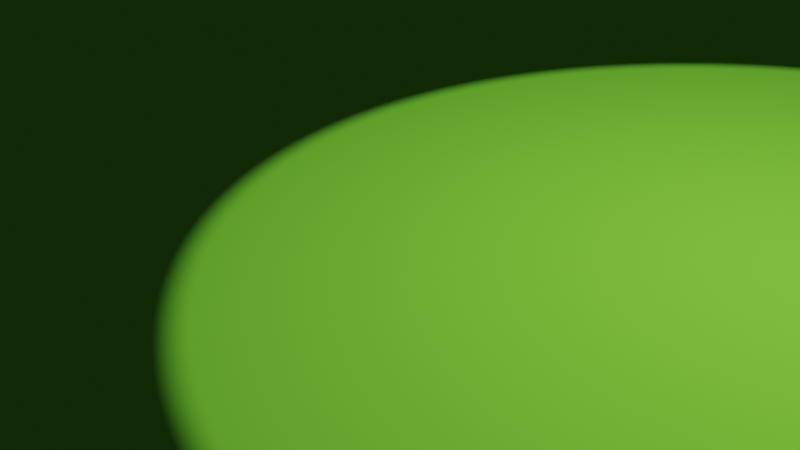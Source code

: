 # Source: FantasyAsset_Village001.blend  (saved by Blender 3.6.13; exported with 4.5.12 LTS)
import bpy
from mathutils import Matrix  # noqa: F401  (used for matrix-valued properties, if any)

bpy.ops.wm.read_factory_settings(use_empty=True)
scene = bpy.context.scene
scene.name = 'Scene'

# ---- collections
col_collection = bpy.data.collections.new('Collection'); scene.collection.children.link(col_collection)

# ---- materials (node trees are filled in below, after node groups)
mat_material_001 = bpy.data.materials.new('Material.001')
mat_material_001.use_transparent_shadow = False
mat_material_003 = bpy.data.materials.new('Material.003')
mat_material_003.use_transparent_shadow = False
mat_material_002 = bpy.data.materials.new('Material.002')
mat_material_002.use_transparent_shadow = False

# ---- material node trees
mat_material_001.use_nodes = True; mat_material_001.node_tree.nodes.clear()
_N = mat_material_001.node_tree.nodes; _L = mat_material_001.node_tree.links
n0 = _N.new('ShaderNodeOutputMaterial'); n0.name = 'Material Output'; n0.location = (300, 300)
n1 = _N.new('ShaderNodeBsdfToon'); n1.name = 'Toon BSDF'; n1.location = (10, 300)
n1.inputs[0].default_value = (0.1103, 0.3931, 0.02533, 1.0)
_L.new(n1.outputs[0], n0.inputs[0])
n0.is_active_output = True
mat_material_003.use_nodes = True; mat_material_003.node_tree.nodes.clear()
_N = mat_material_003.node_tree.nodes; _L = mat_material_003.node_tree.links
n0 = _N.new('ShaderNodeOutputMaterial'); n0.name = 'Material Output'; n0.location = (300, 300)
n1 = _N.new('ShaderNodeBsdfToon'); n1.name = 'Toon BSDF'; n1.location = (10, 300)
n1.inputs[0].default_value = (0.4541, 0.6267, 0.2896, 1.0)
_L.new(n1.outputs[0], n0.inputs[0])
n0.is_active_output = True
mat_material_002.use_nodes = True; mat_material_002.node_tree.nodes.clear()
_N = mat_material_002.node_tree.nodes; _L = mat_material_002.node_tree.links
n0 = _N.new('ShaderNodeOutputMaterial'); n0.name = 'Material Output'; n0.location = (300, 300)
n1 = _N.new('ShaderNodeBsdfToon'); n1.name = 'Toon BSDF'; n1.location = (10, 300)
n1.inputs[0].default_value = (0.2462, 0.5815, 0.2001, 1.0)
_L.new(n1.outputs[0], n0.inputs[0])
n0.is_active_output = True

# ---- world
world_world = bpy.data.worlds.new('World'); scene.world = world_world
world_world.use_nodes = True; world_world.node_tree.nodes.clear()
_N = world_world.node_tree.nodes; _L = world_world.node_tree.links
n0 = _N.new('ShaderNodeOutputWorld'); n0.name = 'World Output'; n0.location = (300, 300)
n1 = _N.new('ShaderNodeBackground'); n1.name = 'Background'; n1.location = (10, 300)
n1.inputs[0].default_value = (0.05088, 0.05088, 0.05088, 1.0)
_L.new(n1.outputs[0], n0.inputs[0])
n0.is_active_output = True
world_world.color = (0.05088, 0.05088, 0.05088)
world_world.use_sun_shadow = False
world_world.sun_shadow_jitter_overblur = 0.0

# ---- cameras
cam_camera = bpy.data.cameras.new('Camera')
cam_camera.clip_end = 100.0
cam_camera.ortho_scale = 7.314

# ---- lights
light_light = bpy.data.lights.new('Light', 'POINT')
light_light.transmission_factor = 0.0
light_light.energy = 1000.0
light_light.shadow_soft_size = 0.1
light_light.shadow_maximum_resolution = 0.006
light_light.use_absolute_resolution = True

# ---- meshes
me_plane = bpy.data.meshes.new('Plane')
me_plane.from_pydata([(-0.8144, 0.8031, 0.0), (-0.9154, -0.9329, 0.0), (1.0, 1.0, 0.0), (0.782, -1.0, 0.0), (1.0, -0.782, 0.0), (0.8154, -0.894, 0.0), (0.894, -0.8154, 0.0), (0.485, -1.0, 0.0), (0.188, -0.8649, 0.0), (-0.109, -1.0, 0.0), (-0.406, -1.0, 0.0), (-0.703, -1.0, 0.0), (-1.0, -0.3583, 0.0), (-1.0, 0.3209, 0.0), (-1.084, 0.1504, 0.0), (-1.128, -0.01934, 0.0), (-1.0, -0.1891, 0.0), (-0.9097, -0.9272, 0.03582), (-0.9154, -0.9329, 0.03011), (-0.913, -0.9305, 0.03582), (-0.9154, -0.9329, 0.03346), (-0.8086, 0.7974, 0.03582), (-0.8144, 0.8031, 0.03011), (-0.812, 0.8007, 0.03582), (-0.8143, 0.8031, 0.03346), (0.9943, 0.9943, 0.03582), (1.0, 1.0, 0.03011), (0.9976, 0.9976, 0.03582), (1.0, 1.0, 0.03346), (0.9943, -0.7778, 0.03582), (1.0, -0.782, 0.03011), (0.9976, -0.7803, 0.03582), (1.0, -0.782, 0.03346), (0.7778, -0.9943, 0.03582), (0.782, -1.0, 0.03011), (0.7803, -0.9976, 0.03582), (0.782, -1.0, 0.03346), (0.891, -0.8104, 0.03582), (0.894, -0.8154, 0.03011), (0.8927, -0.8133, 0.03582), (0.894, -0.8154, 0.03346), (0.8104, -0.891, 0.03582), (0.8154, -0.894, 0.03011), (0.8133, -0.8927, 0.03582), (0.8154, -0.894, 0.03346), (0.485, -1.0, 0.03011), (0.485, -0.9943, 0.03582), (0.485, -1.0, 0.03346), (0.485, -0.9976, 0.03582), (0.188, -0.8649, 0.03011), (0.188, -0.8592, 0.03582), (0.188, -0.8649, 0.03346), (0.188, -0.8626, 0.03582), (-0.109, -1.0, 0.03011), (-0.109, -0.9943, 0.03582), (-0.109, -1.0, 0.03346), (-0.109, -0.9976, 0.03582), (-0.406, -1.0, 0.03011), (-0.406, -0.9943, 0.03582), (-0.406, -1.0, 0.03346), (-0.406, -0.9976, 0.03582), (-0.703, -0.9943, 0.03582), (-0.703, -1.0, 0.03011), (-0.703, -0.9976, 0.03582), (-0.703, -1.0, 0.03346), (-1.0, -0.3583, 0.03011), (-0.9943, -0.3583, 0.03582), (-1.0, -0.3583, 0.03346), (-0.9976, -0.3583, 0.03582), (-0.9943, 0.3209, 0.03582), (-1.0, 0.3209, 0.03011), (-0.9976, 0.3209, 0.03582), (-1.0, 0.3209, 0.03346), (-1.078, 0.1504, 0.03582), (-1.084, 0.1504, 0.03011), (-1.081, 0.1504, 0.03582), (-1.084, 0.1504, 0.03346), (-1.123, -0.01934, 0.03582), (-1.128, -0.01934, 0.03011), (-1.126, -0.01934, 0.03582), (-1.128, -0.01934, 0.03346), (-1.0, -0.1891, 0.03011), (-0.9943, -0.1891, 0.03582), (-1.0, -0.1891, 0.03346), (-0.9976, -0.1891, 0.03582)], [], [(0, 22, 70, 13), (1, 11, 10, 9, 8, 7, 3, 5, 6, 4, 2, 0, 13, 14, 15, 16, 12), (5, 42, 38, 6), (1, 18, 62, 11), (6, 38, 30, 4), (7, 45, 34, 3), (8, 49, 45, 7), (3, 34, 42, 5), (12, 65, 18, 1), (2, 26, 22, 0), (16, 81, 65, 12), (11, 62, 57, 10), (10, 57, 53, 9), (9, 53, 49, 8), (13, 70, 74, 14), (4, 30, 26, 2), (14, 74, 78, 15), (15, 78, 81, 16), (25, 21, 23, 27), (27, 23, 24, 28), (28, 24, 22, 26), (66, 17, 19, 68), (68, 19, 20, 67), (67, 20, 18, 65), (33, 41, 43, 35), (35, 43, 44, 36), (36, 44, 42, 34), (41, 37, 39, 43), (43, 39, 40, 44), (44, 40, 38, 42), (37, 29, 31, 39), (39, 31, 32, 40), (40, 32, 30, 38), (62, 18, 20, 64), (64, 20, 19, 63), (63, 19, 17, 61), (26, 30, 32, 28), (28, 32, 31, 27), (27, 31, 29, 25), (34, 45, 47, 36), (36, 47, 48, 35), (35, 48, 46, 33), (45, 49, 51, 47), (47, 51, 52, 48), (48, 52, 50, 46), (49, 53, 55, 51), (51, 55, 56, 52), (52, 56, 54, 50), (53, 57, 59, 55), (55, 59, 60, 56), (56, 60, 58, 54), (57, 62, 64, 59), (59, 64, 63, 60), (60, 63, 61, 58), (82, 66, 68, 84), (84, 68, 67, 83), (83, 67, 65, 81), (21, 69, 71, 23), (23, 71, 72, 24), (24, 72, 70, 22), (69, 73, 75, 71), (71, 75, 76, 72), (72, 76, 74, 70), (73, 77, 79, 75), (75, 79, 80, 76), (76, 80, 78, 74), (77, 82, 84, 79), (79, 84, 83, 80), (80, 83, 81, 78), (17, 66, 82, 77, 73, 69, 21, 25, 29, 37, 41, 33, 46, 50, 54, 58, 61)])
me_plane.polygons.foreach_set('use_smooth', [True] * 70)
_uv = me_plane.uv_layers.new(name='UVMap')
_uv.uv.foreach_set('vector', [0.0, 1.0, 0.0, 1.0, 0.0, 0.6604, 0.0, 0.6604, 0.0, 0.0, 0.1485, 0.0, 0.297, 0.0, 0.4455, 0.0, 0.594, 0.0, 0.7425, 0.0, 0.891, 0.0, 0.9077, 0.01767, 0.9823, 0.09229, 1.0, 0.109, 1.0, 1.0, 0.0, 1.0, 0.0, 0.6604, 0.0, 0.5752, 0.0, 0.4903, 0.0, 0.4054, 0.0, 0.3209, 0.9077, 0.01767, 0.9077, 0.01767, 0.9823, 0.09229, 0.9823, 0.09229, 0.0, 0.0, 0.0, 0.0, 0.1485, 0.0, 0.1485, 0.0, 0.9823, 0.09229, 0.9823, 0.09229, 1.0, 0.109, 1.0, 0.109, 0.7425, 0.0, 0.7425, 0.0, 0.891, 0.0, 0.891, 0.0, 0.594, 0.0, 0.594, 0.0, 0.7425, 0.0, 0.7425, 0.0, 0.891, 0.0, 0.891, 0.0, 0.9077, 0.01767, 0.9077, 0.01767, 0.0, 0.3209, 0.0, 0.3209, 0.0, 0.0, 0.0, 0.0, 1.0, 1.0, 1.0, 1.0, 0.0, 1.0, 0.0, 1.0, 0.0, 0.4054, 0.0, 0.4054, 0.0, 0.3209, 0.0, 0.3209, 0.1485, 0.0, 0.1485, 0.0, 0.297, 0.0, 0.297, 0.0, 0.297, 0.0, 0.297, 0.0, 0.4455, 0.0, 0.4455, 0.0, 0.4455, 0.0, 0.4455, 0.0, 0.594, 0.0, 0.594, 0.0, 0.0, 0.6604, 0.0, 0.6604, 0.0, 0.5752, 0.0, 0.5752, 1.0, 0.109, 1.0, 0.109, 1.0, 1.0, 1.0, 1.0, 0.0, 0.5752, 0.0, 0.5752, 0.0, 0.4903, 0.0, 0.4903, 0.0, 0.4903, 0.0, 0.4903, 0.0, 0.4054, 0.0, 0.4054, 0.9971, 0.9971, 0.002856, 0.9971, 0.001184, 0.9988, 0.9988, 0.9988, 0.9988, 0.9988, 0.001184, 0.9988, 9.537e-07, 1.0, 1.0, 1.0, 1.0, 1.0, 9.537e-07, 1.0, 0.0, 1.0, 1.0, 1.0, 0.002857, 0.3208, 0.002856, 0.002854, 0.001184, 0.001183, 0.001185, 0.3208, 0.001185, 0.3208, 0.001184, 0.001183, 9.537e-07, 9.537e-07, 0.0, 0.3209, 0.0, 0.3209, 9.537e-07, 9.537e-07, 0.0, 0.0, 0.0, 0.3209, 0.8889, 0.001824, 0.9059, 0.02203, 0.907, 0.01951, 0.8901, 0.0007499, 0.8901, 0.0007499, 0.907, 0.01951, 0.9077, 0.01767, 0.891, 2.227e-07, 0.891, 2.227e-07, 0.9077, 0.01767, 0.9077, 0.01767, 0.891, 0.0, 0.9059, 0.02203, 0.978, 0.09407, 0.9805, 0.09301, 0.907, 0.01951, 0.907, 0.01951, 0.9805, 0.09301, 0.9823, 0.09229, 0.9077, 0.01767, 0.9077, 0.01767, 0.9823, 0.09229, 0.9823, 0.09229, 0.9077, 0.01767, 0.978, 0.09407, 0.9982, 0.1111, 0.9993, 0.1099, 0.9805, 0.09301, 0.9805, 0.09301, 0.9993, 0.1099, 1.0, 0.109, 0.9823, 0.09229, 0.9823, 0.09229, 1.0, 0.109, 1.0, 0.109, 0.9823, 0.09229, 0.1485, 0.0, 0.0, 0.0, 9.537e-07, 9.537e-07, 0.1485, 0.0, 0.1485, 0.0, 9.537e-07, 9.537e-07, 0.001184, 0.001183, 0.1485, 0.001182, 0.1485, 0.001182, 0.001184, 0.001183, 0.002856, 0.002854, 0.1485, 0.002851, 1.0, 1.0, 1.0, 0.109, 1.0, 0.109, 1.0, 1.0, 1.0, 1.0, 1.0, 0.109, 0.9993, 0.1099, 0.9988, 0.9988, 0.9988, 0.9988, 0.9993, 0.1099, 0.9982, 0.1111, 0.9971, 0.9971, 0.891, 0.0, 0.7425, 0.0, 0.7425, 0.0, 0.891, 2.227e-07, 0.891, 2.227e-07, 0.7425, 0.0, 0.7425, 0.001158, 0.8901, 0.0007499, 0.8901, 0.0007499, 0.7425, 0.001158, 0.7425, 0.002792, 0.8889, 0.001824, 0.7425, 0.0, 0.594, 0.0, 0.594, 0.0, 0.7425, 0.0, 0.7425, 0.0, 0.594, 0.0, 0.594, 0.001175, 0.7425, 0.001158, 0.7425, 0.001158, 0.594, 0.001175, 0.594, 0.002835, 0.7425, 0.002792, 0.594, 0.0, 0.4455, 0.0, 0.4455, 0.0, 0.594, 0.0, 0.594, 0.0, 0.4455, 0.0, 0.4455, 0.00118, 0.594, 0.001175, 0.594, 0.001175, 0.4455, 0.00118, 0.4455, 0.002845, 0.594, 0.002835, 0.4455, 0.0, 0.297, 0.0, 0.297, 0.0, 0.4455, 0.0, 0.4455, 0.0, 0.297, 0.0, 0.297, 0.001181, 0.4455, 0.00118, 0.4455, 0.00118, 0.297, 0.001181, 0.297, 0.002849, 0.4455, 0.002845, 0.297, 0.0, 0.1485, 0.0, 0.1485, 0.0, 0.297, 0.0, 0.297, 0.0, 0.1485, 0.0, 0.1485, 0.001182, 0.297, 0.001181, 0.297, 0.001181, 0.1485, 0.001182, 0.1485, 0.002851, 0.297, 0.002849, 0.002857, 0.4054, 0.002857, 0.3208, 0.001185, 0.3208, 0.001185, 0.4054, 0.001185, 0.4054, 0.001185, 0.3208, 0.0, 0.3209, 0.0, 0.4054, 0.0, 0.4054, 0.0, 0.3209, 0.0, 0.3209, 0.0, 0.4054, 0.002856, 0.9971, 0.002857, 0.6604, 0.001185, 0.6604, 0.001184, 0.9988, 0.001184, 0.9988, 0.001185, 0.6604, 0.0, 0.6604, 9.537e-07, 1.0, 9.537e-07, 1.0, 0.0, 0.6604, 0.0, 0.6604, 0.0, 1.0, 0.002857, 0.6604, 0.002857, 0.5752, 0.001185, 0.5752, 0.001185, 0.6604, 0.001185, 0.6604, 0.001185, 0.5752, 0.0, 0.5752, 0.0, 0.6604, 0.0, 0.6604, 0.0, 0.5752, 0.0, 0.5752, 0.0, 0.6604, 0.002857, 0.5752, 0.002857, 0.4903, 0.001185, 0.4903, 0.001185, 0.5752, 0.001185, 0.5752, 0.001185, 0.4903, 0.0, 0.4903, 0.0, 0.5752, 0.0, 0.5752, 0.0, 0.4903, 0.0, 0.4903, 0.0, 0.5752, 0.002857, 0.4903, 0.002857, 0.4054, 0.001185, 0.4054, 0.001185, 0.4903, 0.001185, 0.4903, 0.001185, 0.4054, 0.0, 0.4054, 0.0, 0.4903, 0.0, 0.4903, 0.0, 0.4054, 0.0, 0.4054, 0.0, 0.4903, 0.002856, 0.002854, 0.002857, 0.3208, 0.002857, 0.4054, 0.002857, 0.4903, 0.002857, 0.5752, 0.002857, 0.6604, 0.002856, 0.9971, 0.9971, 0.9971, 0.9982, 0.1111, 0.978, 0.09407, 0.9059, 0.02203, 0.8889, 0.001824, 0.7425, 0.002792, 0.594, 0.002835, 0.4455, 0.002845, 0.297, 0.002849, 0.1485, 0.002851])
me_plane.materials.append(mat_material_001)
me_plane.update()
me_plane_001 = bpy.data.meshes.new('Plane.001')
me_plane_001.from_pydata([(-1.0, -1.0, 0.0), (1.0, -1.0, 0.0), (-1.0, 1.0, 0.0), (-1.0, -1.0, 0.1617), (1.0, -1.0, 0.1617), (-1.0, 1.0, 0.1617), (0.6499, 1.0, 0.0), (1.0, 0.6499, 0.0), (1.0, 0.6499, 0.1617), (0.6499, 1.0, 0.1617)], [], [(6, 2, 5, 9), (3, 4, 8, 9, 5), (0, 1, 4, 3), (0, 2, 6, 7, 1), (2, 0, 3, 5), (8, 7, 6, 9), (1, 7, 8, 4)])
me_plane_001.polygons.foreach_set('use_smooth', [True] * 7)
_uv = me_plane_001.uv_layers.new(name='UVMap')
_uv.uv.foreach_set('vector', [0.8249, 1.0, 0.0, 1.0, 0.0, 1.0, 0.8249, 1.0, 0.0, 0.0, 1.0, 0.0, 1.0, 0.8249, 0.8249, 1.0, 0.0, 1.0, 0.0, 0.0, 1.0, 0.0, 1.0, 0.0, 0.0, 0.0, 0.0, 0.0, 0.0, 1.0, 0.8249, 1.0, 1.0, 0.8249, 1.0, 0.0, 0.0, 1.0, 0.0, 0.0, 0.0, 0.0, 0.0, 1.0, 1.0, 0.8249, 1.0, 0.8249, 0.8249, 1.0, 0.8249, 1.0, 1.0, 0.0, 1.0, 0.8249, 1.0, 0.8249, 1.0, 0.0])
me_plane_001.materials.append(mat_material_003)
me_plane_001.update()
me_plane_002 = bpy.data.meshes.new('Plane.002')
me_plane_002.from_pydata([(-1.0, -1.0, 0.0), (0.8548, -0.889, 0.02037), (-1.0, 1.0, 0.0), (1.0, 1.0, 0.0), (-1.0, -1.0, 0.1617), (0.8548, -0.889, 0.1821), (-1.0, 1.0, 0.1617), (1.0, 1.0, 0.1617)], [], [(0, 2, 3, 1), (4, 5, 7, 6), (3, 2, 6, 7), (0, 1, 5, 4), (1, 3, 7, 5), (2, 0, 4, 6)])
me_plane_002.polygons.foreach_set('use_smooth', [True] * 6)
_uv = me_plane_002.uv_layers.new(name='UVMap')
_uv.uv.foreach_set('vector', [0.0, 0.0, 0.0, 1.0, 1.0, 1.0, 1.0, 0.0, 0.0, 0.0, 1.0, 0.0, 1.0, 1.0, 0.0, 1.0, 1.0, 1.0, 0.0, 1.0, 0.0, 1.0, 1.0, 1.0, 0.0, 0.0, 1.0, 0.0, 1.0, 0.0, 0.0, 0.0, 1.0, 0.0, 1.0, 1.0, 1.0, 1.0, 1.0, 0.0, 0.0, 1.0, 0.0, 0.0, 0.0, 0.0, 0.0, 1.0])
me_plane_002.materials.append(mat_material_003)
me_plane_002.update()
me_plane_003 = bpy.data.meshes.new('Plane.003')
me_plane_003.from_pydata([(-1.0, -1.0, 0.0), (1.0, -1.0, 0.0), (-1.0, 1.0, 0.0), (1.0, 1.0, 0.0), (-1.0, -1.0, 0.1617), (1.0, -1.0, 0.1617), (-1.0, 1.0, 0.1617), (1.0, 1.0, 0.1617)], [], [(0, 2, 3, 1), (4, 5, 7, 6), (3, 2, 6, 7), (0, 1, 5, 4), (1, 3, 7, 5), (2, 0, 4, 6)])
me_plane_003.polygons.foreach_set('use_smooth', [True] * 6)
_uv = me_plane_003.uv_layers.new(name='UVMap')
_uv.uv.foreach_set('vector', [0.0, 0.0, 0.0, 1.0, 1.0, 1.0, 1.0, 0.0, 0.0, 0.0, 1.0, 0.0, 1.0, 1.0, 0.0, 1.0, 1.0, 1.0, 0.0, 1.0, 0.0, 1.0, 1.0, 1.0, 0.0, 0.0, 1.0, 0.0, 1.0, 0.0, 0.0, 0.0, 1.0, 0.0, 1.0, 1.0, 1.0, 1.0, 1.0, 0.0, 0.0, 1.0, 0.0, 0.0, 0.0, 0.0, 0.0, 1.0])
me_plane_003.update()
me_plane_004 = bpy.data.meshes.new('Plane.004')
me_plane_004.from_pydata([(-1.0, -1.0, 0.0), (0.8191, -1.0, 0.0), (-1.0, 1.0, 0.0), (1.0, 0.7875, 0.0), (-1.0, -1.0, 0.1617), (0.8191, -1.0, 0.1617), (-1.0, 1.0, 0.1617), (1.0, 0.7875, 0.1617)], [], [(0, 2, 3, 1), (4, 5, 7, 6), (3, 2, 6, 7), (0, 1, 5, 4), (1, 3, 7, 5), (2, 0, 4, 6)])
me_plane_004.polygons.foreach_set('use_smooth', [True] * 6)
_uv = me_plane_004.uv_layers.new(name='UVMap')
_uv.uv.foreach_set('vector', [0.0, 0.0, 0.0, 1.0, 1.0, 1.0, 1.0, 0.0, 0.0, 0.0, 1.0, 0.0, 1.0, 1.0, 0.0, 1.0, 1.0, 1.0, 0.0, 1.0, 0.0, 1.0, 1.0, 1.0, 0.0, 0.0, 1.0, 0.0, 1.0, 0.0, 0.0, 0.0, 1.0, 0.0, 1.0, 1.0, 1.0, 1.0, 1.0, 0.0, 0.0, 1.0, 0.0, 0.0, 0.0, 0.0, 0.0, 1.0])
me_plane_004.materials.append(mat_material_002)
me_plane_004.update()
me_plane_005 = bpy.data.meshes.new('Plane.005')
me_plane_005.from_pydata([(-1.0, -1.0, 0.0), (1.0, -1.0, 0.0), (1.0, 1.0, 0.0), (-1.0, -1.0, 0.1617), (1.0, -1.0, 0.1617), (1.0, 1.0, 0.1617), (-1.0, 0.1238, 0.0), (-0.1238, 1.0, 0.0), (-0.4234, 0.4234, 0.0), (-0.1238, 1.0, 0.1617), (-1.0, 0.1238, 0.1617), (-0.4234, 0.4234, 0.1617)], [], [(2, 7, 9, 5), (3, 4, 5, 9, 11, 10), (0, 1, 4, 3), (1, 2, 5, 4), (0, 6, 8, 7, 2, 1), (6, 10, 11, 8), (8, 11, 9, 7), (6, 0, 3, 10)])
me_plane_005.polygons.foreach_set('use_smooth', [True] * 8)
_uv = me_plane_005.uv_layers.new(name='UVMap')
_uv.uv.foreach_set('vector', [1.0, 1.0, 0.4381, 1.0, 0.4381, 1.0, 1.0, 1.0, 0.0, 0.0, 1.0, 0.0, 1.0, 1.0, 0.4381, 1.0, 0.0961, 0.9039, 0.0, 0.5619, 0.0, 0.0, 1.0, 0.0, 1.0, 0.0, 0.0, 0.0, 1.0, 0.0, 1.0, 1.0, 1.0, 1.0, 1.0, 0.0, 0.0, 0.0, 0.0, 0.5619, 0.0961, 0.9039, 0.4381, 1.0, 1.0, 1.0, 1.0, 0.0, 0.0, 0.5619, 0.0, 0.5619, 0.0961, 0.9039, 0.0961, 0.9039, 0.0961, 0.9039, 0.0961, 0.9039, 0.4381, 1.0, 0.4381, 1.0, 0.0, 0.5619, 0.0, 0.0, 0.0, 0.0, 0.0, 0.5619])
me_plane_005.update()
me_plane_006 = bpy.data.meshes.new('Plane.006')
me_plane_006.from_pydata([(-1.0, -1.0, 0.0), (1.0, -1.0, 0.0), (-1.0, 1.0, 0.0), (1.0, 1.0, 0.0), (-1.0, -1.0, 0.1617), (1.0, -1.0, 0.1617), (-1.0, 1.0, 0.1617), (1.0, 1.0, 0.1617)], [], [(0, 2, 3, 1), (4, 5, 7, 6), (3, 2, 6, 7), (0, 1, 5, 4), (1, 3, 7, 5), (2, 0, 4, 6)])
me_plane_006.polygons.foreach_set('use_smooth', [True] * 6)
_uv = me_plane_006.uv_layers.new(name='UVMap')
_uv.uv.foreach_set('vector', [0.0, 0.0, 0.0, 1.0, 1.0, 1.0, 1.0, 0.0, 0.0, 0.0, 1.0, 0.0, 1.0, 1.0, 0.0, 1.0, 1.0, 1.0, 0.0, 1.0, 0.0, 1.0, 1.0, 1.0, 0.0, 0.0, 1.0, 0.0, 1.0, 0.0, 0.0, 0.0, 1.0, 0.0, 1.0, 1.0, 1.0, 1.0, 1.0, 0.0, 0.0, 1.0, 0.0, 0.0, 0.0, 0.0, 0.0, 1.0])
me_plane_006.update()

# ---- objects
ob_light = bpy.data.objects.new('Light', light_light)
ob_camera = bpy.data.objects.new('Camera', cam_camera)
ob_plane = bpy.data.objects.new('Plane', me_plane)
ob_plane_001 = bpy.data.objects.new('Plane.001', me_plane_001)
ob_plane_002 = bpy.data.objects.new('Plane.002', me_plane_002)
ob_plane_003 = bpy.data.objects.new('Plane.003', me_plane_003)
ob_plane_004 = bpy.data.objects.new('Plane.004', me_plane_004)
ob_plane_005 = bpy.data.objects.new('Plane.005', me_plane_005)
ob_plane_006 = bpy.data.objects.new('Plane.006', me_plane_006)

# ---- transforms, parenting, visibility, modifiers, constraints
ob_light.location = (4.076, 1.005, 5.904)
ob_light.rotation_euler = (0.6503, 0.05522, 1.866)
ob_light.lock_rotations_4d = False
ob_light.empty_display_type = 'ARROWS'
ob_light.color = (0.0, 0.0, 0.0, 0.0)
ob_light.lineart.crease_threshold = 0.0
ob_camera.location = (7.359, -6.926, 4.958)
ob_camera.rotation_euler = (1.109, 0.0, 0.8149)
ob_camera.lock_rotations_4d = False
ob_camera.empty_display_type = 'ARROWS'
ob_camera.color = (0.0, 0.0, 0.0, 0.0)
ob_camera.display_type = 'WIRE'
ob_camera.lineart.crease_threshold = 0.0
ob_plane.location = (0.0, 0.0, 0.0)
ob_plane.scale = (17.58, 17.58, 17.58)
ob_plane_001.location = (-18.79, 0.0, 0.5779)
ob_plane_001.rotation_euler = (0.0, -0.0, -5.758)
ob_plane_002.location = (-16.62, 0.9253, 0.5474)
ob_plane_002.rotation_euler = (0.0, -0.0, 0.2812)
ob_plane_003.location = (15.29, 0.1289, 0.6155)
ob_plane_003.scale = (1.117, 1.117, 1.117)
ob_plane_004.location = (16.46, -2.338, 0.6147)
ob_plane_005.location = (14.1, -2.338, 0.7295)
ob_plane_005.scale = (0.9507, 0.9507, 0.9507)
ob_plane_006.location = (-14.36, 1.432, 0.5245)
ob_plane_006.rotation_euler = (0.0, -0.0, 0.09277)

# ---- collection membership
col_collection.objects.link(ob_light)
col_collection.objects.link(ob_camera)
col_collection.objects.link(ob_plane)
col_collection.objects.link(ob_plane_001)
col_collection.objects.link(ob_plane_002)
col_collection.objects.link(ob_plane_003)
col_collection.objects.link(ob_plane_004)
col_collection.objects.link(ob_plane_005)
col_collection.objects.link(ob_plane_006)

# ---- scene / render settings (as saved in the file)
scene.camera = ob_camera
scene.frame_start = 1; scene.frame_end = 250; scene.frame_set(0)
scene.render.engine = 'BLENDER_EEVEE_NEXT'
scene.cycles.sampling_pattern = 'TABULATED_SOBOL'
scene.view_settings.view_transform = 'Filmic'
bpy.context.view_layer.update()
